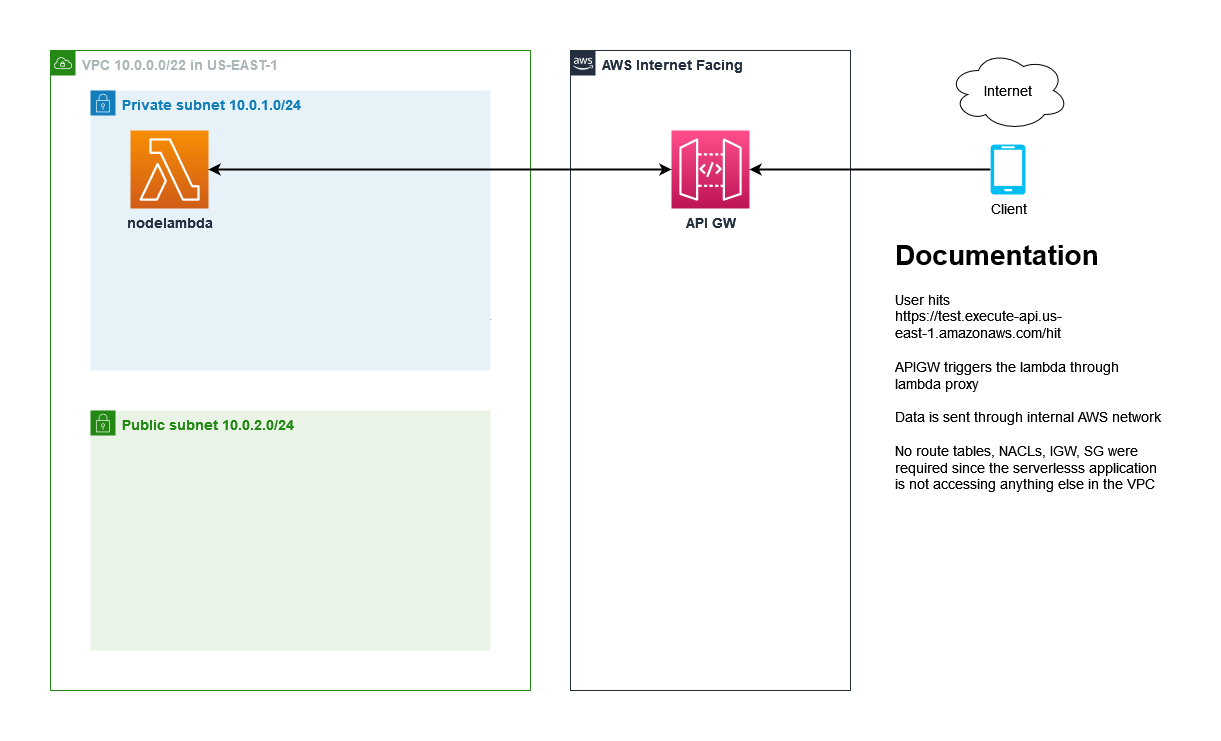

The diagram above was exported from draw.io. Its source (the exported page's mxGraphModel, read from the mxfile embedded in the PNG):
<mxGraphModel dx="2074" dy="1142" grid="1" gridSize="10" guides="1" tooltips="1" connect="1" arrows="1" fold="1" page="1" pageScale="1" pageWidth="1169" pageHeight="827" math="0" shadow="0">
  <root>
    <mxCell id="0" />
    <mxCell id="1" parent="0" />
    <mxCell id="UEzPUAAOIrF-is8g5C7q-89" value="" style="edgeStyle=orthogonalEdgeStyle;rounded=0;orthogonalLoop=1;jettySize=auto;html=1;endArrow=open;endFill=0;strokeWidth=2;" parent="1" source="cR-wq2CqzExHKhg0OcUR-5" edge="1">
      <mxGeometry relative="1" as="geometry">
        <Array as="points">
          <mxPoint x="248" y="350" />
        </Array>
        <mxPoint x="247.5" y="218" as="sourcePoint" />
        <mxPoint x="370" y="350" as="targetPoint" />
      </mxGeometry>
    </mxCell>
    <mxCell id="UEzPUAAOIrF-is8g5C7q-90" value="" style="edgeStyle=orthogonalEdgeStyle;rounded=0;orthogonalLoop=1;jettySize=auto;html=1;endArrow=open;endFill=0;strokeWidth=2;" parent="1" edge="1">
      <mxGeometry relative="1" as="geometry">
        <mxPoint x="448" y="349" as="sourcePoint" />
        <mxPoint x="480" y="349" as="targetPoint" />
      </mxGeometry>
    </mxCell>
    <mxCell id="cR-wq2CqzExHKhg0OcUR-1" value="&lt;font style=&quot;font-size: 14px;&quot;&gt;&lt;b&gt;AWS Internet Facing&lt;br&gt;&lt;/b&gt;&lt;/font&gt;" style="points=[[0,0],[0.25,0],[0.5,0],[0.75,0],[1,0],[1,0.25],[1,0.5],[1,0.75],[1,1],[0.75,1],[0.5,1],[0.25,1],[0,1],[0,0.75],[0,0.5],[0,0.25]];outlineConnect=0;gradientColor=none;html=1;whiteSpace=wrap;fontSize=12;fontStyle=0;shape=mxgraph.aws4.group;grIcon=mxgraph.aws4.group_aws_cloud_alt;strokeColor=#232F3E;fillColor=none;verticalAlign=top;align=left;spacingLeft=30;fontColor=#232F3E;dashed=0;labelBackgroundColor=#ffffff;container=1;pointerEvents=0;collapsible=0;recursiveResize=0;" vertex="1" parent="1">
      <mxGeometry x="560" y="80" width="280" height="640" as="geometry" />
    </mxCell>
    <mxCell id="cR-wq2CqzExHKhg0OcUR-6" value="&lt;font style=&quot;font-size: 14px;&quot;&gt;&lt;b&gt;API GW&lt;br&gt;&lt;/b&gt;&lt;/font&gt;" style="sketch=0;points=[[0,0,0],[0.25,0,0],[0.5,0,0],[0.75,0,0],[1,0,0],[0,1,0],[0.25,1,0],[0.5,1,0],[0.75,1,0],[1,1,0],[0,0.25,0],[0,0.5,0],[0,0.75,0],[1,0.25,0],[1,0.5,0],[1,0.75,0]];outlineConnect=0;fontColor=#232F3E;gradientColor=#FF4F8B;gradientDirection=north;fillColor=#BC1356;strokeColor=#ffffff;dashed=0;verticalLabelPosition=bottom;verticalAlign=top;align=center;html=1;fontSize=12;fontStyle=0;aspect=fixed;shape=mxgraph.aws4.resourceIcon;resIcon=mxgraph.aws4.api_gateway;" vertex="1" parent="cR-wq2CqzExHKhg0OcUR-1">
      <mxGeometry x="101" y="80" width="78" height="78" as="geometry" />
    </mxCell>
    <mxCell id="cR-wq2CqzExHKhg0OcUR-4" value="&lt;b&gt;&lt;font style=&quot;font-size: 14px;&quot;&gt;VPC 10.0.0.0/22 in US-EAST-1&lt;br&gt;&lt;/font&gt;&lt;/b&gt;" style="points=[[0,0],[0.25,0],[0.5,0],[0.75,0],[1,0],[1,0.25],[1,0.5],[1,0.75],[1,1],[0.75,1],[0.5,1],[0.25,1],[0,1],[0,0.75],[0,0.5],[0,0.25]];outlineConnect=0;gradientColor=none;html=1;whiteSpace=wrap;fontSize=12;fontStyle=0;container=1;pointerEvents=0;collapsible=0;recursiveResize=0;shape=mxgraph.aws4.group;grIcon=mxgraph.aws4.group_vpc;strokeColor=#248814;fillColor=none;verticalAlign=top;align=left;spacingLeft=30;fontColor=#AAB7B8;dashed=0;" vertex="1" parent="1">
      <mxGeometry x="40" y="80" width="480" height="640" as="geometry" />
    </mxCell>
    <mxCell id="cR-wq2CqzExHKhg0OcUR-3" value="&lt;b&gt;&lt;font style=&quot;font-size: 14px;&quot;&gt;Private subnet 10.0.1.0/24&lt;/font&gt;&lt;/b&gt;" style="points=[[0,0],[0.25,0],[0.5,0],[0.75,0],[1,0],[1,0.25],[1,0.5],[1,0.75],[1,1],[0.75,1],[0.5,1],[0.25,1],[0,1],[0,0.75],[0,0.5],[0,0.25]];outlineConnect=0;gradientColor=none;html=1;whiteSpace=wrap;fontSize=12;fontStyle=0;container=1;pointerEvents=0;collapsible=0;recursiveResize=0;shape=mxgraph.aws4.group;grIcon=mxgraph.aws4.group_security_group;grStroke=0;strokeColor=#147EBA;fillColor=#E6F2F8;verticalAlign=top;align=left;spacingLeft=30;fontColor=#147EBA;dashed=0;" vertex="1" parent="cR-wq2CqzExHKhg0OcUR-4">
      <mxGeometry x="40" y="40" width="400" height="280" as="geometry" />
    </mxCell>
    <mxCell id="cR-wq2CqzExHKhg0OcUR-5" value="&lt;b&gt;&lt;font style=&quot;font-size: 14px;&quot;&gt;nodelambda&lt;/font&gt;&lt;/b&gt;" style="sketch=0;points=[[0,0,0],[0.25,0,0],[0.5,0,0],[0.75,0,0],[1,0,0],[0,1,0],[0.25,1,0],[0.5,1,0],[0.75,1,0],[1,1,0],[0,0.25,0],[0,0.5,0],[0,0.75,0],[1,0.25,0],[1,0.5,0],[1,0.75,0]];outlineConnect=0;fontColor=#232F3E;gradientColor=#F78E04;gradientDirection=north;fillColor=#D05C17;strokeColor=#ffffff;dashed=0;verticalLabelPosition=bottom;verticalAlign=top;align=center;html=1;fontSize=12;fontStyle=0;aspect=fixed;shape=mxgraph.aws4.resourceIcon;resIcon=mxgraph.aws4.lambda;" vertex="1" parent="cR-wq2CqzExHKhg0OcUR-3">
      <mxGeometry x="40" y="40" width="78" height="78" as="geometry" />
    </mxCell>
    <mxCell id="cR-wq2CqzExHKhg0OcUR-15" value="&lt;b&gt;&lt;font style=&quot;font-size: 14px;&quot;&gt;Public subnet 10.0.2.0/24&lt;br&gt;&lt;/font&gt;&lt;/b&gt;" style="points=[[0,0],[0.25,0],[0.5,0],[0.75,0],[1,0],[1,0.25],[1,0.5],[1,0.75],[1,1],[0.75,1],[0.5,1],[0.25,1],[0,1],[0,0.75],[0,0.5],[0,0.25]];outlineConnect=0;gradientColor=none;html=1;whiteSpace=wrap;fontSize=12;fontStyle=0;container=1;pointerEvents=0;collapsible=0;recursiveResize=0;shape=mxgraph.aws4.group;grIcon=mxgraph.aws4.group_security_group;grStroke=0;strokeColor=#248814;fillColor=#E9F3E6;verticalAlign=top;align=left;spacingLeft=30;fontColor=#248814;dashed=0;" vertex="1" parent="cR-wq2CqzExHKhg0OcUR-4">
      <mxGeometry x="40" y="360" width="400" height="240" as="geometry" />
    </mxCell>
    <mxCell id="cR-wq2CqzExHKhg0OcUR-9" value="Client" style="verticalLabelPosition=bottom;html=1;verticalAlign=top;align=center;strokeColor=none;fillColor=#00BEF2;shape=mxgraph.azure.mobile;pointerEvents=1;fontSize=14;fontColor=#000000;" vertex="1" parent="1">
      <mxGeometry x="980" y="174" width="35" height="50" as="geometry" />
    </mxCell>
    <mxCell id="cR-wq2CqzExHKhg0OcUR-11" value="&lt;h1&gt;Documentation&lt;/h1&gt;&lt;div&gt;User hits&lt;/div&gt;&lt;div&gt;https://test.execute-api.us-east-1.amazonaws.com/hit&lt;/div&gt;&lt;div&gt;&lt;br&gt;&lt;/div&gt;&lt;div&gt;APIGW triggers the lambda through lambda proxy&lt;/div&gt;&lt;div&gt;&lt;br&gt;&lt;/div&gt;&lt;div&gt;Data is sent through internal AWS network&lt;/div&gt;&lt;div&gt;&lt;br&gt;&lt;/div&gt;&lt;div&gt;No route tables, NACLs, IGW, SG were required since the serverlesss application is not accessing anything else in the VPC&lt;br&gt;&lt;/div&gt;&lt;p&gt;&lt;/p&gt;" style="text;html=1;strokeColor=none;fillColor=none;spacing=5;spacingTop=-20;whiteSpace=wrap;overflow=hidden;rounded=0;fontSize=14;fontColor=#000000;" vertex="1" parent="1">
      <mxGeometry x="880" y="260" width="280" height="460" as="geometry" />
    </mxCell>
    <mxCell id="cR-wq2CqzExHKhg0OcUR-12" value="" style="endArrow=classic;html=1;rounded=0;fontSize=14;fontColor=#000000;entryX=1;entryY=0.5;entryDx=0;entryDy=0;entryPerimeter=0;exitX=0;exitY=0.5;exitDx=0;exitDy=0;exitPerimeter=0;strokeWidth=2;" edge="1" parent="1" source="cR-wq2CqzExHKhg0OcUR-9" target="cR-wq2CqzExHKhg0OcUR-6">
      <mxGeometry width="50" height="50" relative="1" as="geometry">
        <mxPoint x="560" y="450" as="sourcePoint" />
        <mxPoint x="610" y="400" as="targetPoint" />
      </mxGeometry>
    </mxCell>
    <mxCell id="cR-wq2CqzExHKhg0OcUR-14" value="" style="endArrow=classic;startArrow=classic;html=1;rounded=0;fontSize=14;fontColor=#000000;exitX=1;exitY=0.5;exitDx=0;exitDy=0;exitPerimeter=0;entryX=0;entryY=0.5;entryDx=0;entryDy=0;entryPerimeter=0;strokeWidth=2;" edge="1" parent="1" source="cR-wq2CqzExHKhg0OcUR-5" target="cR-wq2CqzExHKhg0OcUR-6">
      <mxGeometry width="50" height="50" relative="1" as="geometry">
        <mxPoint x="540" y="250" as="sourcePoint" />
        <mxPoint x="590" y="200" as="targetPoint" />
      </mxGeometry>
    </mxCell>
    <mxCell id="cR-wq2CqzExHKhg0OcUR-16" value="Internet" style="ellipse;shape=cloud;whiteSpace=wrap;html=1;fontSize=14;fontColor=#000000;" vertex="1" parent="1">
      <mxGeometry x="938" y="80" width="120" height="80" as="geometry" />
    </mxCell>
  </root>
</mxGraphModel>